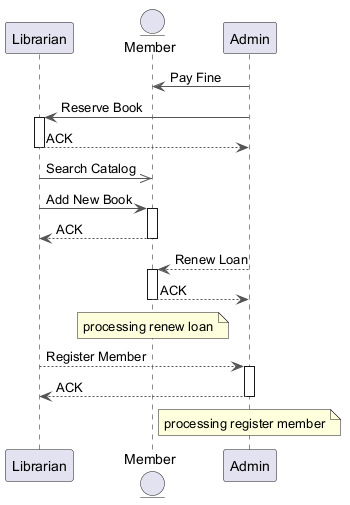

The diagram above was rendered by PlantUML. Its source (embedded in the PNG):
@startuml
skinparam ArrowColor #555555
participant "Librarian" as L
entity "Member" as M
participant "Admin" as A
A -> M : Pay Fine
A -> L : Reserve Book
activate L
L --> A : ACK
deactivate L
L ->> M : Search Catalog
L -> M : Add New Book
activate M
M --> L : ACK
deactivate M
A --> M : Renew Loan
activate M
M --> A : ACK
deactivate M
note over M : processing renew loan
L --> A : Register Member
activate A
A --> L : ACK
deactivate A
note over A : processing register member
@enduml